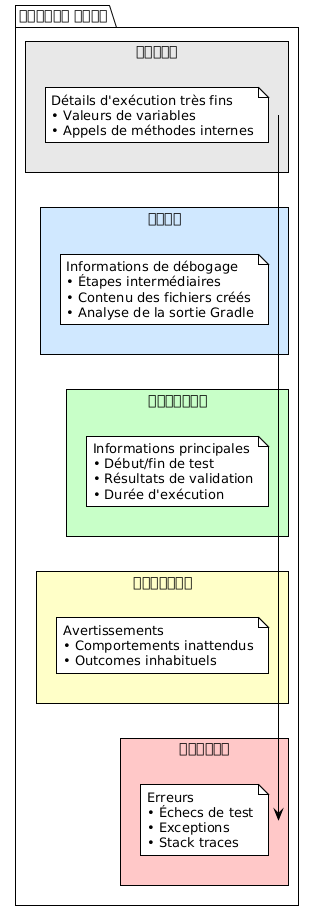

The diagram above was rendered by PlantUML. Its source (embedded in the PNG):
@startuml







<style>
  root {
    BackgroundColor white
    FontColor black
    FontName Verdana
    HyperLinkColor blue
    LineColor black
    LineThickness 1
    Margin 5
  }
  document {
    caption {
      LineThickness 0
    }
    footer {
      LineThickness 0
    }
    header {
      LineThickness 0
    }
    title {
      FontSize 22
      LineThickness 0
    }
  }
  node {
    MaximumWidth 300
  }
</style>

skinparam ArrowLollipopColor black
skinparam BackgroundColor white
skinparam DefaultFontName Verdana
skinparam DefaultMonospacedFontName Courier
skinparam LifelineStrategy nosolid
skinparam ParticipantPadding 10
skinparam SequenceLifeLineBorderColor black
skinparam Shadowing false
skinparam UseBetaStyle true

skinparam Activity {
  BackgroundColor white
  BarColor black
  BorderColor black
  FontColor black
  FontName Verdana
}
skinparam Boundary {
  FontColor black
}
skinparam Box {
  Padding 5
}
skinparam CircledCharacter {
  FontColor black
  FontName Courier
  Radius 9
}
skinparam Class {
  BackgroundColor white
  BorderColor black
  FontColor black
  FontName Verdana
}
skinparam ClassAttribute {
  FontColor black
  FontName Verdana
}
skinparam ClassStereotype {
  FontColor black
  FontName Verdana
}
skinparam Footer {
  FontColor black
  FontName Verdana
}
skinparam Header {
  FontColor black
  FontName Verdana
}
skinparam Hyperlink {
  Color blue
}
skinparam IconPackage {
  Color black
  BackgroundColor white
}
skinparam IconPrivate {
  Color black
  BackgroundColor white
}
skinparam IconProtected {
  Color black
  BackgroundColor white
}
skinparam IconPublic {
  Color black
  BackgroundColor white
}
skinparam Note {
  FontColor black
  FontName Verdana
}
skinparam Object {
  BorderColor black
}
skinparam Package {
  BorderColor black
  FontColor black
  FontName Verdana
}
skinparam State {
  BackgroundColor white
  BorderColor black
}
skinparam StereotypeA {
  BackgroundColor white
  BorderColor black
}
skinparam StereotypeC {
  BackgroundColor white
  BorderColor black
}
skinparam StereotypeE {
  BackgroundColor white
  BorderColor black
}
skinparam StereotypeI {
  BackgroundColor white
  BorderColor black
}
skinparam StereotypeN {
  BackgroundColor white
  BorderColor black
}
skinparam UseCaseStereoType {
  FontColor black
  FontName Verdana
}
skinparam backgroundColor #FEFEFE

package "लॉगिंग स्तर" {

    rectangle "ट्रेस" #E8E8E8 {
        note
            Détails d'exécution très fins
            • Valeurs de variables
            • Appels de méthodes internes
        end note
    }

    rectangle "डिबग" #D0E8FF {
        note
            Informations de débogage
            • Étapes intermédiaires
            • Contenu des fichiers créés
            • Analyse de la sortie Gradle
        end note
    }

    rectangle "जानकारी" #C8FFC8 {
        note
            Informations principales
            • Début/fin de test
            • Résultats de validation
            • Durée d'exécution
        end note
    }

    rectangle "चेतावनी" #FFFFC8 {
        note
            Avertissements
            • Comportements inattendus
            • Outcomes inhabituels
        end note
    }

    rectangle "त्रुटि" #FFC8C8 {
        note
            Erreurs
            • Échecs de test
            • Exceptions
            • Stack traces
        end note
    }
}

@enduml